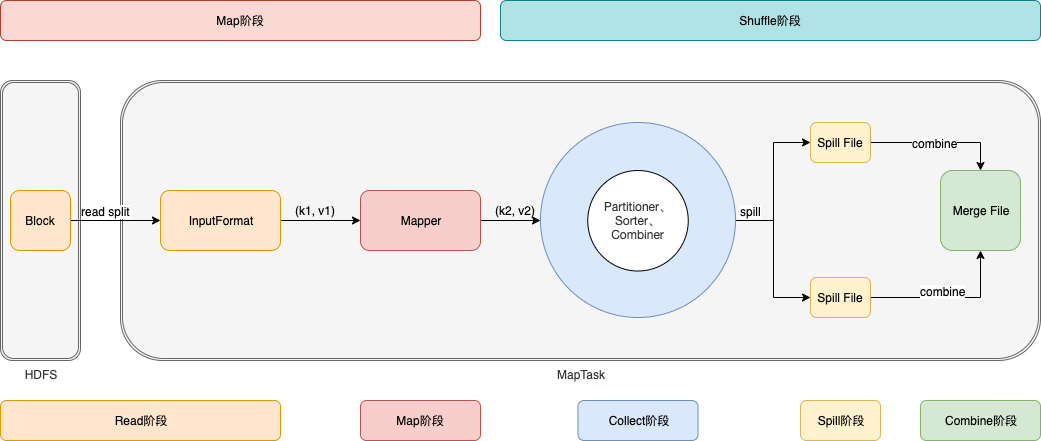

The diagram above was exported from draw.io. Its source (the exported page's mxGraphModel, read from the mxfile embedded in the PNG):
<mxGraphModel dx="1186" dy="875" grid="1" gridSize="10" guides="1" tooltips="1" connect="1" arrows="1" fold="1" page="1" pageScale="1" pageWidth="827" pageHeight="1169" math="0" shadow="0">
  <root>
    <mxCell id="0" />
    <mxCell id="1" parent="0" />
    <mxCell id="7tQKPe1uSV_mn3VUv4vu-82" value="HDFS" style="shape=ext;double=1;rounded=1;whiteSpace=wrap;html=1;fillColor=#f5f5f5;strokeColor=#666666;fontColor=#333333;labelPosition=center;verticalLabelPosition=bottom;align=center;verticalAlign=top;" parent="1" vertex="1">
      <mxGeometry x="40" y="120" width="80" height="280" as="geometry" />
    </mxCell>
    <mxCell id="7tQKPe1uSV_mn3VUv4vu-72" value="MapTask" style="shape=ext;double=1;rounded=1;whiteSpace=wrap;html=1;fillColor=#f5f5f5;strokeColor=#666666;fontColor=#333333;labelPosition=center;verticalLabelPosition=bottom;align=center;verticalAlign=top;" parent="1" vertex="1">
      <mxGeometry x="160" y="120" width="920" height="280" as="geometry" />
    </mxCell>
    <mxCell id="7tQKPe1uSV_mn3VUv4vu-1" value="Read阶段" style="rounded=1;whiteSpace=wrap;html=1;fillColor=#ffe6cc;strokeColor=#d79b00;" parent="1" vertex="1">
      <mxGeometry x="40" y="440" width="280" height="40" as="geometry" />
    </mxCell>
    <mxCell id="7tQKPe1uSV_mn3VUv4vu-12" style="edgeStyle=orthogonalEdgeStyle;rounded=0;orthogonalLoop=1;jettySize=auto;html=1;entryX=0;entryY=0.5;entryDx=0;entryDy=0;" parent="1" source="7tQKPe1uSV_mn3VUv4vu-3" target="7tQKPe1uSV_mn3VUv4vu-8" edge="1">
      <mxGeometry relative="1" as="geometry">
        <mxPoint x="160" y="260" as="targetPoint" />
      </mxGeometry>
    </mxCell>
    <mxCell id="7tQKPe1uSV_mn3VUv4vu-23" value="read split" style="text;html=1;align=center;verticalAlign=middle;resizable=0;points=[];;labelBackgroundColor=#ffffff;" parent="7tQKPe1uSV_mn3VUv4vu-12" vertex="1" connectable="0">
      <mxGeometry x="-0.04" relative="1" as="geometry">
        <mxPoint x="-8" y="-10" as="offset" />
      </mxGeometry>
    </mxCell>
    <mxCell id="7tQKPe1uSV_mn3VUv4vu-3" value="Block" style="rounded=1;whiteSpace=wrap;html=1;fillColor=#ffe6cc;strokeColor=#d79b00;" parent="1" vertex="1">
      <mxGeometry x="50" y="230" width="60" height="60" as="geometry" />
    </mxCell>
    <mxCell id="7tQKPe1uSV_mn3VUv4vu-30" style="edgeStyle=orthogonalEdgeStyle;rounded=0;orthogonalLoop=1;jettySize=auto;html=1;entryX=0;entryY=0.5;entryDx=0;entryDy=0;" parent="1" source="7tQKPe1uSV_mn3VUv4vu-8" target="7tQKPe1uSV_mn3VUv4vu-28" edge="1">
      <mxGeometry relative="1" as="geometry" />
    </mxCell>
    <mxCell id="7tQKPe1uSV_mn3VUv4vu-8" value="InputFormat" style="rounded=1;whiteSpace=wrap;html=1;fillColor=#ffe6cc;strokeColor=#d79b00;" parent="1" vertex="1">
      <mxGeometry x="200" y="230" width="120" height="60" as="geometry" />
    </mxCell>
    <mxCell id="7tQKPe1uSV_mn3VUv4vu-10" value="Map阶段" style="rounded=1;whiteSpace=wrap;html=1;fillColor=#f8cecc;strokeColor=#b85450;" parent="1" vertex="1">
      <mxGeometry x="400" y="440" width="120" height="40" as="geometry" />
    </mxCell>
    <mxCell id="7tQKPe1uSV_mn3VUv4vu-77" style="edgeStyle=orthogonalEdgeStyle;rounded=0;orthogonalLoop=1;jettySize=auto;html=1;entryX=0;entryY=0.5;entryDx=0;entryDy=0;" parent="1" source="7tQKPe1uSV_mn3VUv4vu-28" target="7tQKPe1uSV_mn3VUv4vu-76" edge="1">
      <mxGeometry relative="1" as="geometry" />
    </mxCell>
    <mxCell id="7tQKPe1uSV_mn3VUv4vu-28" value="Mapper" style="rounded=1;whiteSpace=wrap;html=1;fillColor=#f8cecc;strokeColor=#b85450;" parent="1" vertex="1">
      <mxGeometry x="400" y="230" width="120" height="60" as="geometry" />
    </mxCell>
    <mxCell id="7tQKPe1uSV_mn3VUv4vu-31" value="(k1, v1)" style="text;html=1;align=center;verticalAlign=middle;resizable=0;points=[];;autosize=1;" parent="1" vertex="1">
      <mxGeometry x="325" y="240" width="60" height="20" as="geometry" />
    </mxCell>
    <mxCell id="7tQKPe1uSV_mn3VUv4vu-51" value="(k2, v2)" style="text;html=1;align=center;verticalAlign=middle;resizable=0;points=[];;autosize=1;" parent="1" vertex="1">
      <mxGeometry x="525" y="240" width="60" height="20" as="geometry" />
    </mxCell>
    <mxCell id="7tQKPe1uSV_mn3VUv4vu-54" value="Collect阶段" style="rounded=1;whiteSpace=wrap;html=1;fillColor=#dae8fc;strokeColor=#6c8ebf;" parent="1" vertex="1">
      <mxGeometry x="617.5" y="440" width="120" height="40" as="geometry" />
    </mxCell>
    <mxCell id="7tQKPe1uSV_mn3VUv4vu-62" style="edgeStyle=orthogonalEdgeStyle;rounded=0;orthogonalLoop=1;jettySize=auto;html=1;entryX=0.5;entryY=0;entryDx=0;entryDy=0;" parent="1" source="7tQKPe1uSV_mn3VUv4vu-55" target="7tQKPe1uSV_mn3VUv4vu-61" edge="1">
      <mxGeometry relative="1" as="geometry" />
    </mxCell>
    <mxCell id="7tQKPe1uSV_mn3VUv4vu-64" value="combine" style="text;html=1;align=center;verticalAlign=middle;resizable=0;points=[];;labelBackgroundColor=#ffffff;" parent="7tQKPe1uSV_mn3VUv4vu-62" vertex="1" connectable="0">
      <mxGeometry x="0.0244" y="1" relative="1" as="geometry">
        <mxPoint x="-7" y="1" as="offset" />
      </mxGeometry>
    </mxCell>
    <mxCell id="7tQKPe1uSV_mn3VUv4vu-55" value="Spill File" style="rounded=1;whiteSpace=wrap;html=1;fillColor=#fff2cc;strokeColor=#d6b656;" parent="1" vertex="1">
      <mxGeometry x="850" y="162" width="60" height="40" as="geometry" />
    </mxCell>
    <mxCell id="7tQKPe1uSV_mn3VUv4vu-63" style="edgeStyle=orthogonalEdgeStyle;rounded=0;orthogonalLoop=1;jettySize=auto;html=1;entryX=0.5;entryY=1;entryDx=0;entryDy=0;" parent="1" source="7tQKPe1uSV_mn3VUv4vu-56" target="7tQKPe1uSV_mn3VUv4vu-61" edge="1">
      <mxGeometry relative="1" as="geometry" />
    </mxCell>
    <mxCell id="7tQKPe1uSV_mn3VUv4vu-56" value="Spill File" style="rounded=1;whiteSpace=wrap;html=1;fillColor=#fff2cc;strokeColor=#d6b656;" parent="1" vertex="1">
      <mxGeometry x="850" y="317" width="60" height="40" as="geometry" />
    </mxCell>
    <mxCell id="7tQKPe1uSV_mn3VUv4vu-60" value="Spill阶段" style="rounded=1;whiteSpace=wrap;html=1;fillColor=#fff2cc;strokeColor=#d6b656;" parent="1" vertex="1">
      <mxGeometry x="840" y="440" width="80" height="40" as="geometry" />
    </mxCell>
    <mxCell id="7tQKPe1uSV_mn3VUv4vu-61" value="Merge File" style="rounded=1;whiteSpace=wrap;html=1;fillColor=#d5e8d4;strokeColor=#82b366;" parent="1" vertex="1">
      <mxGeometry x="980" y="210" width="80" height="80" as="geometry" />
    </mxCell>
    <mxCell id="7tQKPe1uSV_mn3VUv4vu-65" value="combine" style="text;html=1;align=center;verticalAlign=middle;resizable=0;points=[];;labelBackgroundColor=#ffffff;" parent="1" vertex="1" connectable="0">
      <mxGeometry x="950" y="330" as="geometry">
        <mxPoint x="32" as="offset" />
      </mxGeometry>
    </mxCell>
    <mxCell id="7tQKPe1uSV_mn3VUv4vu-66" value="Combine阶段" style="rounded=1;whiteSpace=wrap;html=1;fillColor=#d5e8d4;strokeColor=#82b366;" parent="1" vertex="1">
      <mxGeometry x="960" y="440" width="120" height="40" as="geometry" />
    </mxCell>
    <mxCell id="7tQKPe1uSV_mn3VUv4vu-78" style="edgeStyle=orthogonalEdgeStyle;rounded=0;orthogonalLoop=1;jettySize=auto;html=1;entryX=0;entryY=0.5;entryDx=0;entryDy=0;" parent="1" source="7tQKPe1uSV_mn3VUv4vu-76" target="7tQKPe1uSV_mn3VUv4vu-55" edge="1">
      <mxGeometry relative="1" as="geometry" />
    </mxCell>
    <mxCell id="7tQKPe1uSV_mn3VUv4vu-80" value="spill" style="text;html=1;align=center;verticalAlign=middle;resizable=0;points=[];;labelBackgroundColor=#ffffff;" parent="7tQKPe1uSV_mn3VUv4vu-78" vertex="1" connectable="0">
      <mxGeometry x="-0.328" y="-1" relative="1" as="geometry">
        <mxPoint x="-24" y="3" as="offset" />
      </mxGeometry>
    </mxCell>
    <mxCell id="7tQKPe1uSV_mn3VUv4vu-79" style="edgeStyle=orthogonalEdgeStyle;rounded=0;orthogonalLoop=1;jettySize=auto;html=1;entryX=0;entryY=0.5;entryDx=0;entryDy=0;" parent="1" source="7tQKPe1uSV_mn3VUv4vu-76" target="7tQKPe1uSV_mn3VUv4vu-56" edge="1">
      <mxGeometry relative="1" as="geometry" />
    </mxCell>
    <mxCell id="7tQKPe1uSV_mn3VUv4vu-76" value="" style="ellipse;whiteSpace=wrap;html=1;aspect=fixed;fillColor=#dae8fc;strokeColor=#6c8ebf;" parent="1" vertex="1">
      <mxGeometry x="580" y="162" width="195" height="195" as="geometry" />
    </mxCell>
    <mxCell id="7tQKPe1uSV_mn3VUv4vu-81" value="&lt;span style=&quot;color: rgb(51 , 51 , 51) ; font-family: &amp;#34;open sans&amp;#34; , &amp;#34;clear sans&amp;#34; , &amp;#34;helvetica neue&amp;#34; , &amp;#34;helvetica&amp;#34; , &amp;#34;arial&amp;#34; , sans-serif ; white-space: pre-wrap ; background-color: rgb(255 , 255 , 255)&quot;&gt;&lt;font style=&quot;font-size: 12px&quot;&gt;Partitioner、Sorter、Combiner&lt;/font&gt;&lt;/span&gt;" style="ellipse;whiteSpace=wrap;html=1;aspect=fixed;" parent="1" vertex="1">
      <mxGeometry x="627.25" y="210" width="100.5" height="100.5" as="geometry" />
    </mxCell>
    <mxCell id="eLaiKfL22QjgrGdMdLsH-1" value="Map阶段" style="rounded=1;whiteSpace=wrap;html=1;fillColor=#fad9d5;strokeColor=#ae4132;" vertex="1" parent="1">
      <mxGeometry x="40" y="40" width="480" height="40" as="geometry" />
    </mxCell>
    <mxCell id="eLaiKfL22QjgrGdMdLsH-2" value="Shuffle阶段" style="rounded=1;whiteSpace=wrap;html=1;fillColor=#b0e3e6;strokeColor=#0e8088;" vertex="1" parent="1">
      <mxGeometry x="540" y="40" width="540" height="40" as="geometry" />
    </mxCell>
  </root>
</mxGraphModel>